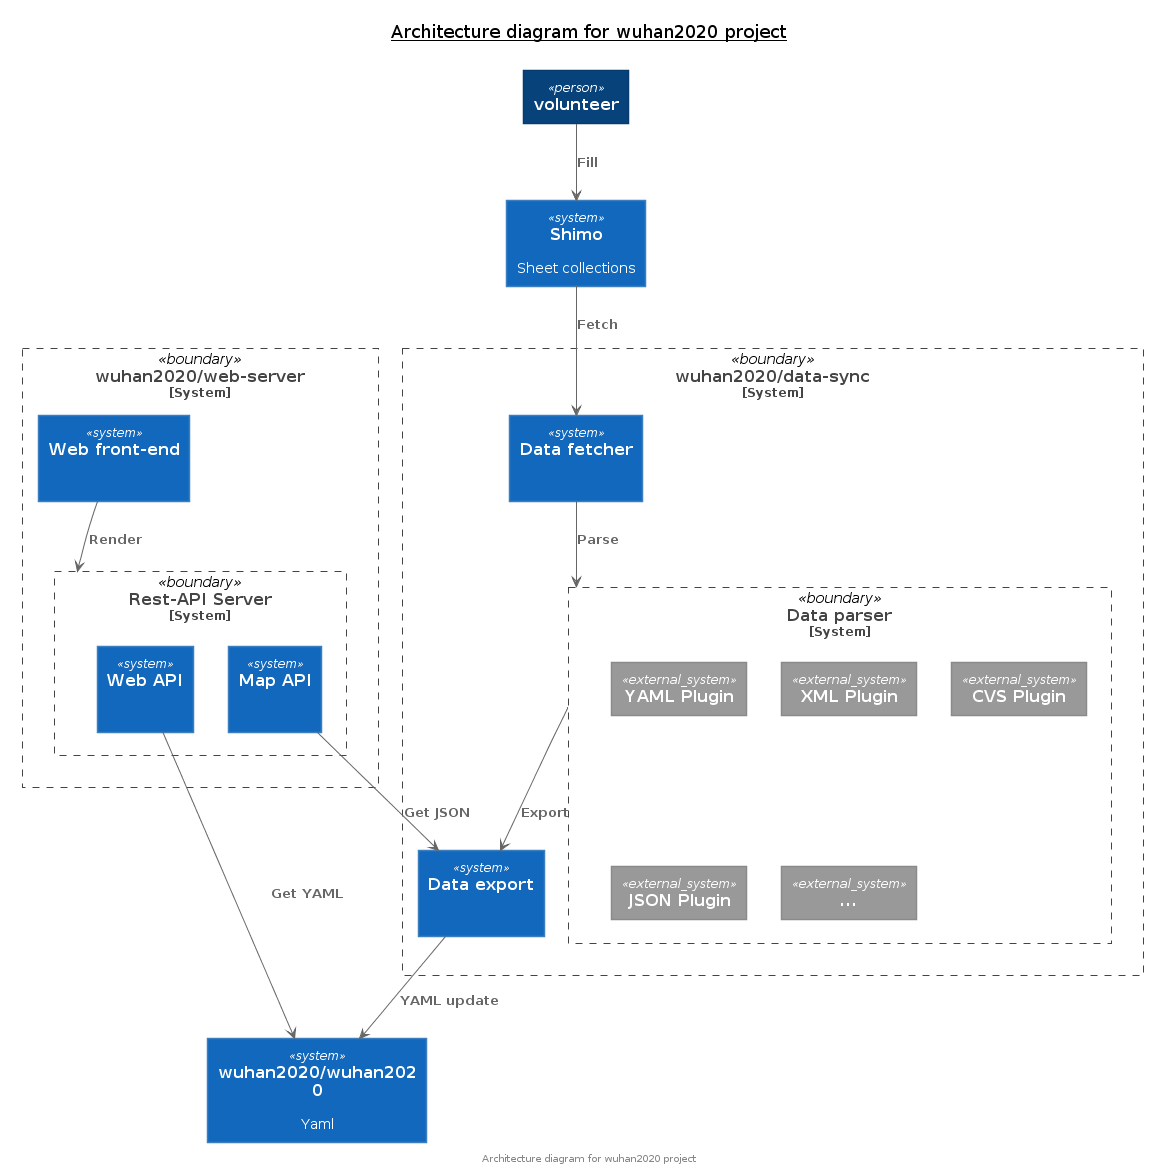

The diagram above was rendered by PlantUML. Its source (embedded in the PNG):
@startuml





skinparam defaultTextAlignment center

skinparam wrapWidth 200
skinparam maxMessageSize 150

skinparam rectangle {
    StereotypeFontSize 12
    shadowing false
}

skinparam database {
    StereotypeFontSize 12
    shadowing false
}

skinparam Arrow {
    Color #666666
    FontColor #666666
    FontSize 12
}

skinparam rectangle<<boundary>> {
    Shadowing false
    StereotypeFontSize 0
    FontColor #444444
    BorderColor #444444
    BorderStyle dashed
}






















skinparam rectangle<<person>> {
    StereotypeFontColor #FFFFFF
    FontColor #FFFFFF
    BackgroundColor #08427B
    BorderColor #073B6F
}

skinparam rectangle<<external_person>> {
    StereotypeFontColor #FFFFFF
    FontColor #FFFFFF
    BackgroundColor #686868
    BorderColor #8A8A8A
}

skinparam rectangle<<system>> {
    StereotypeFontColor #FFFFFF
    FontColor #FFFFFF
    BackgroundColor #1168BD
    BorderColor #3C7FC0
}

skinparam rectangle<<external_system>> {
    StereotypeFontColor #FFFFFF
    FontColor #FFFFFF
    BackgroundColor #999999
    BorderColor #8A8A8A
}

skinparam database<<system>> {
    StereotypeFontColor #FFFFFF
    FontColor #FFFFFF
    BackgroundColor #1168BD
    BorderColor #3C7FC0
}

skinparam database<<external_system>> {
    StereotypeFontColor #FFFFFF
    FontColor #FFFFFF
    BackgroundColor #999999
    BorderColor #8A8A8A
}
















skinparam rectangle<<container>> {
    StereotypeFontColor #FFFFFF
    FontColor #FFFFFF
    BackgroundColor #438DD5
    BorderColor #3C7FC0
}

skinparam database<<container>> {
    StereotypeFontColor #FFFFFF
    FontColor #FFFFFF
    BackgroundColor #438DD5
    BorderColor #3C7FC0
}









title

    <u>Architecture diagram for wuhan2020 project</u>

end title

rectangle "==volunteer" <<person>> as volunteer


    rectangle "==Shimo\n\n Sheet collections" <<system>> as shimo
    rectangle "==wuhan2020/wuhan2020\n\n Yaml" <<system>> as github


rectangle "==wuhan2020/data-sync\n<size:12>[System]</size>" <<boundary>> as data{
    rectangle "==Data fetcher\n\n " <<system>> as dataFetcher
    rectangle "==Data parser\n<size:12>[System]</size>" <<boundary>> as dataParser{
        rectangle "==YAML Plugin" <<external_system>> as pluginYML
        rectangle "==XML Plugin" <<external_system>> as pluginXML
        rectangle "==CVS Plugin" <<external_system>> as pluginCVS
        rectangle "==JSON Plugin" <<external_system>> as pluginJSON
        rectangle "==..." <<external_system>> as pluginOther
    }
    rectangle "==Data export\n\n " <<system>> as dataExport
}

rectangle "==wuhan2020/web-server\n<size:12>[System]</size>" <<boundary>> as web{
    rectangle "==Rest-API Server\n<size:12>[System]</size>" <<boundary>> as api{
        rectangle "==Map API\n\n " <<system>> as apiMap
        rectangle "==Web API\n\n " <<system>> as apiWeb
    }
    rectangle "==Web front-end\n\n " <<system>> as front
}

volunteer --> shimo : "===Fill"
shimo --> dataFetcher : "===Fetch"
dataFetcher --> dataParser : "===Parse"
dataParser --> dataExport : "===Export"
dataExport --> github : "===YAML update"
apiWeb --> github : "===Get YAML"
front --> api : "===Render"
apiMap --> dataExport : "===Get JSON"

center footer Architecture diagram for wuhan2020 project
@enduml